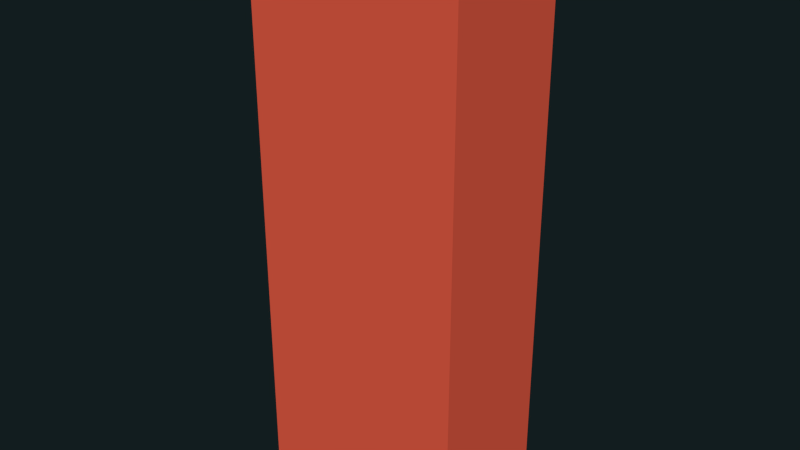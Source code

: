 # Source: St_Feuerkasten.blend  (saved by Blender 2.76.0; exported with 4.5.12 LTS)
import bpy
from mathutils import Matrix  # noqa: F401  (used for matrix-valued properties, if any)

bpy.ops.wm.read_factory_settings(use_empty=True)
scene = bpy.context.scene
scene.name = 'Scene'

# ---- collections
col_collection_11 = bpy.data.collections.new('Collection 11'); scene.collection.children.link(col_collection_11)

# ---- materials (node trees are filled in below, after node groups)
mat_feuerkasten_mat = bpy.data.materials.new('feuerkasten-mat')
mat_feuerkasten_mat.alpha_threshold = 0.0
mat_feuerkasten_mat.use_transparent_shadow = False
mat_feuerkasten_mat.diffuse_color = (0.8, 0.1085, 0.05949, 1.0)
mat_feuerkasten_mat.roughness = 0.5

# ---- material node trees

# ---- world
world_world = bpy.data.worlds.new('World'); scene.world = world_world
world_world.color = (0.005979, 0.01231, 0.01341)
world_world.use_sun_shadow = False
world_world.sun_shadow_jitter_overblur = 0.0
world_world.cycles.sampling_method = 'MANUAL'
world_world.cycles.sample_map_resolution = 256

# ---- meshes
me_cube_1353 = bpy.data.meshes.new('Cube.1353')
me_cube_1353.from_pydata([(-0.131, -0.07848, -0.3418), (-0.131, -0.07848, 0.3418), (-0.131, 0.07848, -0.3418), (-0.131, 0.07848, 0.3418), (0.131, -0.07848, -0.3418), (0.131, -0.07848, 0.3418), (0.131, 0.07848, -0.3418), (0.131, 0.07848, 0.3418)], [], [(1, 3, 2, 0), (3, 7, 6, 2), (7, 5, 4, 6), (5, 1, 0, 4), (0, 2, 6, 4), (5, 7, 3, 1)])
_uv = me_cube_1353.uv_layers.new(name='UVMap')
_uv.uv.foreach_set('vector', [0.01008, 0.8629, 0.7617, 0.8629, 0.7617, 0.1371, 0.01008, 0.1371, 1.0, 1.0, 0.0, 1.0, 0.0, 0.0, 1.0, 0.0, 0.7617, 0.8629, 0.01008, 0.8629, 0.01008, 0.1371, 0.7617, 0.1371, 0.0, 1.0, 1.0, 1.0, 1.0, 0.0, 0.0, 0.0, 1.0, 0.0, 1.0, 0.0, 0.0, 0.0, 0.0, 0.0, 0.0, 1.0, 0.0, 1.0, 1.0, 1.0, 1.0, 1.0])
me_cube_1353.materials.append(mat_feuerkasten_mat)
me_cube_1353.use_remesh_preserve_volume = False
me_cube_1353.use_remesh_preserve_attributes = False
me_cube_1353.use_mirror_vertex_groups = False
me_cube_1353.update()

# ---- objects
ob_feuerkasten_right_001 = bpy.data.objects.new('feuerkasten.right.001', me_cube_1353)

# ---- transforms, parenting, visibility, modifiers, constraints
ob_feuerkasten_right_001.location = (0.0, 0.0, 0.0)
ob_feuerkasten_right_001.lineart.crease_threshold = 0.0

# ---- collection membership
col_collection_11.objects.link(ob_feuerkasten_right_001)

# ---- scene / render settings (as saved in the file)
scene.frame_start = 1; scene.frame_end = 51; scene.frame_set(5)
scene.render.engine = 'BLENDER_EEVEE_NEXT'
scene.render.resolution_percentage = 50
scene.render.dither_intensity = 0.0
scene.cycles.use_denoising = False
scene.cycles.samples = 10
scene.cycles.sampling_pattern = 'TABULATED_SOBOL'
scene.cycles.light_sampling_threshold = 0.0
scene.cycles.use_adaptive_sampling = False
scene.cycles.use_light_tree = False
scene.cycles.blur_glossy = 0.0
scene.cycles.pixel_filter_type = 'GAUSSIAN'
scene.cycles.sample_clamp_indirect = 0.0
scene.view_settings.view_transform = 'Standard'
bpy.context.view_layer.update()

# ---- added for rendering (the .blend has no active camera and no usable light): camera, sun
cam_auto = bpy.data.cameras.new('AutoCamera')
cam_auto.lens = 50.0
cam_auto.sensor_width = 36.0
cam_auto.clip_end = 1000.0
ob_auto_camera = bpy.data.objects.new('AutoCamera', cam_auto)
scene.collection.objects.link(ob_auto_camera)
ob_auto_camera.location = (0.692792, -0.831351, 0.554234)
ob_auto_camera.rotation_euler = (1.09748, -7.21219e-08, 0.694738)
scene.camera = ob_auto_camera
light_auto_sun = bpy.data.lights.new('AutoSun', 'SUN')
light_auto_sun.energy = 3.0
light_auto_sun.angle = 0.0523599
ob_auto_sun = bpy.data.objects.new('AutoSun', light_auto_sun)
scene.collection.objects.link(ob_auto_sun)
ob_auto_sun.rotation_euler = (0.872665, 0.174533, 0.523599)
bpy.context.view_layer.update()
